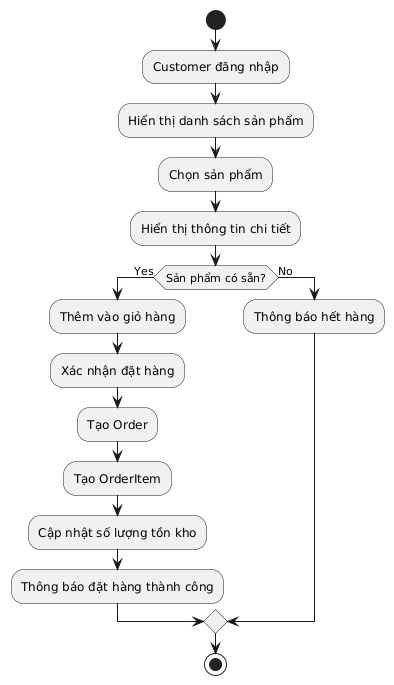

The diagram above was rendered by PlantUML. Its source (embedded in the PNG):
@startuml
start

:Customer đăng nhập;
:Hiển thị danh sách sản phẩm;
:Chọn sản phẩm;
:Hiển thị thông tin chi tiết;

if (Sản phẩm có sẵn?) then (Yes)
  :Thêm vào giỏ hàng;
  :Xác nhận đặt hàng;
  :Tạo Order;
  :Tạo OrderItem;
  :Cập nhật số lượng tồn kho;
  :Thông báo đặt hàng thành công;
else (No)
  :Thông báo hết hàng;
endif

stop
@enduml